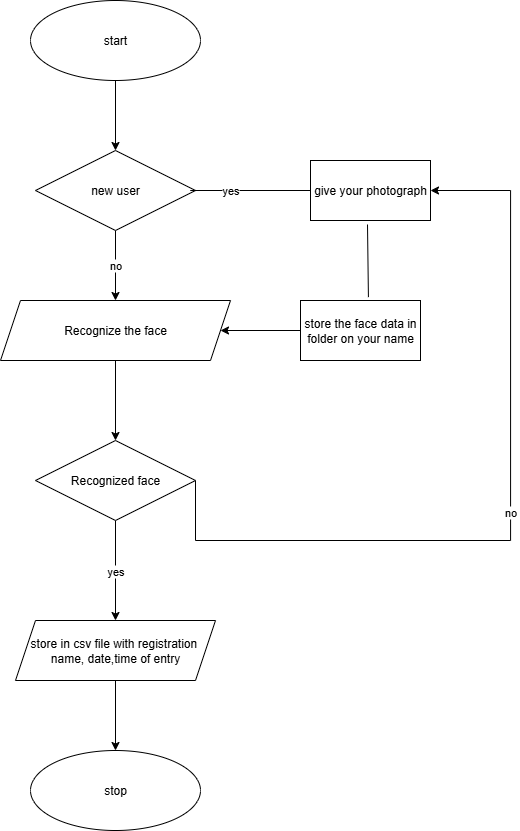

The diagram above was exported from draw.io. Its source (the exported page's mxGraphModel, read from the mxfile embedded in the PNG):
<mxGraphModel dx="1209" dy="706" grid="1" gridSize="10" guides="1" tooltips="1" connect="1" arrows="1" fold="1" page="1" pageScale="1" pageWidth="850" pageHeight="1100" math="0" shadow="0">
  <root>
    <mxCell id="0" />
    <mxCell id="1" parent="0" />
    <mxCell id="FKHeYY0N5SGiSEzPO_9--4" value="" style="edgeStyle=orthogonalEdgeStyle;rounded=0;orthogonalLoop=1;jettySize=auto;html=1;" edge="1" parent="1" source="FKHeYY0N5SGiSEzPO_9--1" target="FKHeYY0N5SGiSEzPO_9--2">
      <mxGeometry relative="1" as="geometry" />
    </mxCell>
    <mxCell id="FKHeYY0N5SGiSEzPO_9--1" value="start" style="ellipse;whiteSpace=wrap;html=1;" vertex="1" parent="1">
      <mxGeometry x="280" y="10" width="170" height="80" as="geometry" />
    </mxCell>
    <mxCell id="FKHeYY0N5SGiSEzPO_9--7" value="no" style="edgeStyle=orthogonalEdgeStyle;rounded=0;orthogonalLoop=1;jettySize=auto;html=1;" edge="1" parent="1" source="FKHeYY0N5SGiSEzPO_9--2" target="FKHeYY0N5SGiSEzPO_9--5">
      <mxGeometry relative="1" as="geometry" />
    </mxCell>
    <mxCell id="FKHeYY0N5SGiSEzPO_9--2" value="new user" style="rhombus;whiteSpace=wrap;html=1;" vertex="1" parent="1">
      <mxGeometry x="285" y="160" width="160" height="80" as="geometry" />
    </mxCell>
    <mxCell id="FKHeYY0N5SGiSEzPO_9--9" value="" style="edgeStyle=orthogonalEdgeStyle;rounded=0;orthogonalLoop=1;jettySize=auto;html=1;" edge="1" parent="1" source="FKHeYY0N5SGiSEzPO_9--5" target="FKHeYY0N5SGiSEzPO_9--8">
      <mxGeometry relative="1" as="geometry" />
    </mxCell>
    <mxCell id="FKHeYY0N5SGiSEzPO_9--5" value="Recognize the face" style="shape=parallelogram;perimeter=parallelogramPerimeter;whiteSpace=wrap;html=1;fixedSize=1;" vertex="1" parent="1">
      <mxGeometry x="250" y="310" width="230" height="60" as="geometry" />
    </mxCell>
    <mxCell id="FKHeYY0N5SGiSEzPO_9--20" value="no" style="edgeStyle=orthogonalEdgeStyle;rounded=0;orthogonalLoop=1;jettySize=auto;html=1;entryX=1;entryY=0.5;entryDx=0;entryDy=0;exitX=1;exitY=0.5;exitDx=0;exitDy=0;" edge="1" parent="1" source="FKHeYY0N5SGiSEzPO_9--8" target="FKHeYY0N5SGiSEzPO_9--12">
      <mxGeometry relative="1" as="geometry">
        <mxPoint x="540.0030434782607" y="550.0434782608696" as="sourcePoint" />
        <mxPoint x="760" y="195" as="targetPoint" />
        <Array as="points">
          <mxPoint x="445" y="550" />
          <mxPoint x="760" y="550" />
          <mxPoint x="760" y="200" />
        </Array>
      </mxGeometry>
    </mxCell>
    <mxCell id="FKHeYY0N5SGiSEzPO_9--33" value="yes" style="edgeStyle=orthogonalEdgeStyle;rounded=0;orthogonalLoop=1;jettySize=auto;html=1;" edge="1" parent="1" source="FKHeYY0N5SGiSEzPO_9--8" target="FKHeYY0N5SGiSEzPO_9--32">
      <mxGeometry relative="1" as="geometry" />
    </mxCell>
    <mxCell id="FKHeYY0N5SGiSEzPO_9--8" value="Recognized face" style="rhombus;whiteSpace=wrap;html=1;" vertex="1" parent="1">
      <mxGeometry x="285" y="450" width="160" height="80" as="geometry" />
    </mxCell>
    <mxCell id="FKHeYY0N5SGiSEzPO_9--10" value="stop" style="ellipse;whiteSpace=wrap;html=1;" vertex="1" parent="1">
      <mxGeometry x="280" y="760" width="170" height="80" as="geometry" />
    </mxCell>
    <mxCell id="FKHeYY0N5SGiSEzPO_9--12" value="give your photograph" style="rounded=0;whiteSpace=wrap;html=1;" vertex="1" parent="1">
      <mxGeometry x="560" y="170" width="120" height="60" as="geometry" />
    </mxCell>
    <mxCell id="FKHeYY0N5SGiSEzPO_9--30" value="" style="edgeStyle=orthogonalEdgeStyle;rounded=0;orthogonalLoop=1;jettySize=auto;html=1;" edge="1" parent="1" source="FKHeYY0N5SGiSEzPO_9--15" target="FKHeYY0N5SGiSEzPO_9--5">
      <mxGeometry relative="1" as="geometry" />
    </mxCell>
    <mxCell id="FKHeYY0N5SGiSEzPO_9--15" value="store the face data in folder on your name" style="rounded=0;whiteSpace=wrap;html=1;" vertex="1" parent="1">
      <mxGeometry x="550" y="310" width="120" height="60" as="geometry" />
    </mxCell>
    <mxCell id="FKHeYY0N5SGiSEzPO_9--18" value="" style="endArrow=none;html=1;rounded=0;exitX=0.566;exitY=-0.056;exitDx=0;exitDy=0;exitPerimeter=0;" edge="1" parent="1" source="FKHeYY0N5SGiSEzPO_9--15">
      <mxGeometry width="50" height="50" relative="1" as="geometry">
        <mxPoint x="570" y="280" as="sourcePoint" />
        <mxPoint x="617" y="234" as="targetPoint" />
        <Array as="points" />
      </mxGeometry>
    </mxCell>
    <mxCell id="FKHeYY0N5SGiSEzPO_9--31" value="yes" style="endArrow=none;html=1;rounded=0;entryX=0;entryY=0.5;entryDx=0;entryDy=0;" edge="1" parent="1" target="FKHeYY0N5SGiSEzPO_9--12">
      <mxGeometry width="50" height="50" relative="1" as="geometry">
        <mxPoint x="480" y="200" as="sourcePoint" />
        <mxPoint x="610" y="340" as="targetPoint" />
        <Array as="points">
          <mxPoint x="440" y="200" />
        </Array>
      </mxGeometry>
    </mxCell>
    <mxCell id="FKHeYY0N5SGiSEzPO_9--34" value="" style="edgeStyle=orthogonalEdgeStyle;rounded=0;orthogonalLoop=1;jettySize=auto;html=1;" edge="1" parent="1" source="FKHeYY0N5SGiSEzPO_9--32" target="FKHeYY0N5SGiSEzPO_9--10">
      <mxGeometry relative="1" as="geometry" />
    </mxCell>
    <mxCell id="FKHeYY0N5SGiSEzPO_9--32" value="store in csv file with registration&amp;nbsp; name, date,time of entry" style="shape=parallelogram;perimeter=parallelogramPerimeter;whiteSpace=wrap;html=1;fixedSize=1;" vertex="1" parent="1">
      <mxGeometry x="265" y="630" width="200" height="60" as="geometry" />
    </mxCell>
  </root>
</mxGraphModel>